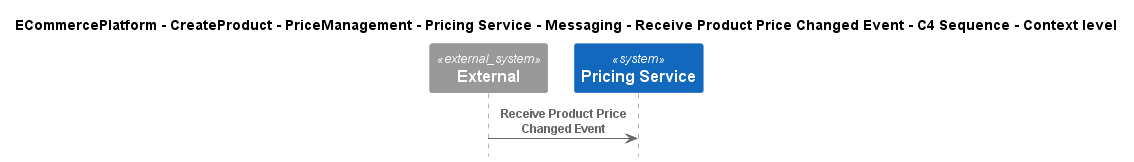

The diagram above was rendered by PlantUML. Its source (embedded in the PNG):
@startuml
!include ..\..\..\..\..\..\..\..\..\.c4s\C4_Sequence.puml

title ECommercePlatform - CreateProduct - PriceManagement - Pricing Service - Messaging - Receive Product Price Changed Event - C4 Sequence - Context level

System_Ext(C4InterFlow.SoftwareSystems.ExternalSystem, "External", "")
System(ECommercePlatform.CreateProduct.PriceManagement.SoftwareSystems.PricingService, "Pricing Service", "")

Rel(C4InterFlow.SoftwareSystems.ExternalSystem, ECommercePlatform.CreateProduct.PriceManagement.SoftwareSystems.PricingService, "Receive Product Price Changed Event")


@enduml